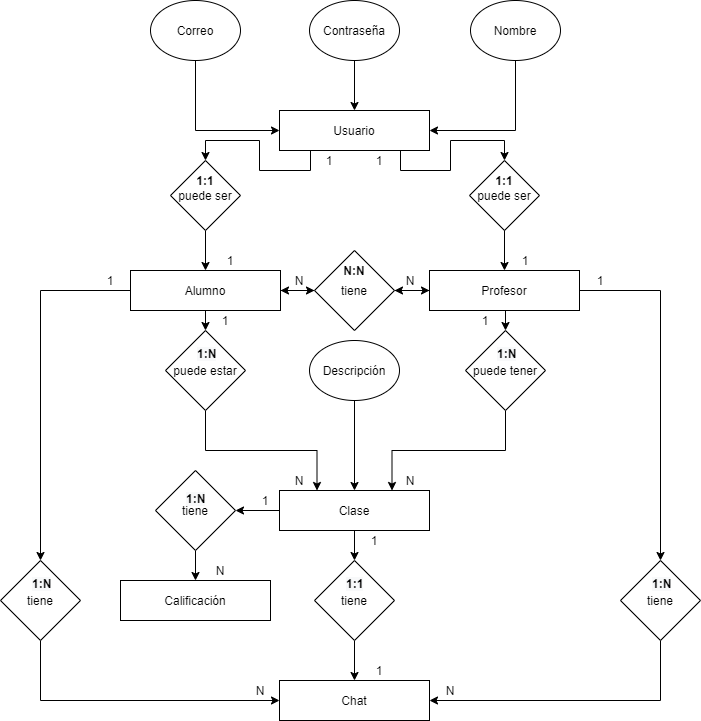

The diagram above was exported from draw.io. Its source (the exported page's mxGraphModel, read from the mxfile embedded in the PNG):
<mxGraphModel dx="920" dy="447" grid="1" gridSize="10" guides="1" tooltips="1" connect="1" arrows="1" fold="1" page="1" pageScale="1" pageWidth="827" pageHeight="1169" math="0" shadow="0">
  <root>
    <mxCell id="0" />
    <mxCell id="1" parent="0" />
    <mxCell id="B7x4zJ04iLS6QqAHrwyM-24" style="edgeStyle=orthogonalEdgeStyle;rounded=0;orthogonalLoop=1;jettySize=auto;html=1;exitX=0.5;exitY=1;exitDx=0;exitDy=0;" edge="1" parent="1" source="TrscLkBI49QnJYv_UjS4-1" target="B7x4zJ04iLS6QqAHrwyM-22">
      <mxGeometry relative="1" as="geometry">
        <Array as="points">
          <mxPoint x="370" y="190" />
          <mxPoint x="370" y="210" />
          <mxPoint x="319" y="210" />
          <mxPoint x="319" y="180" />
          <mxPoint x="265" y="180" />
        </Array>
      </mxGeometry>
    </mxCell>
    <mxCell id="B7x4zJ04iLS6QqAHrwyM-25" style="edgeStyle=orthogonalEdgeStyle;rounded=0;orthogonalLoop=1;jettySize=auto;html=1;exitX=0.5;exitY=1;exitDx=0;exitDy=0;entryX=0.5;entryY=0;entryDx=0;entryDy=0;" edge="1" parent="1" source="TrscLkBI49QnJYv_UjS4-1" target="B7x4zJ04iLS6QqAHrwyM-23">
      <mxGeometry relative="1" as="geometry">
        <Array as="points">
          <mxPoint x="460" y="190" />
          <mxPoint x="460" y="210" />
          <mxPoint x="510" y="210" />
          <mxPoint x="510" y="180" />
          <mxPoint x="564" y="180" />
        </Array>
      </mxGeometry>
    </mxCell>
    <mxCell id="TrscLkBI49QnJYv_UjS4-1" value="Usuario" style="rounded=0;whiteSpace=wrap;html=1;rotation=0;" parent="1" vertex="1">
      <mxGeometry x="339" y="150" width="150" height="40" as="geometry" />
    </mxCell>
    <mxCell id="B7x4zJ04iLS6QqAHrwyM-28" style="edgeStyle=orthogonalEdgeStyle;rounded=0;orthogonalLoop=1;jettySize=auto;html=1;exitX=0.5;exitY=1;exitDx=0;exitDy=0;entryX=0.5;entryY=0;entryDx=0;entryDy=0;" edge="1" parent="1" source="B7x4zJ04iLS6QqAHrwyM-5" target="B7x4zJ04iLS6QqAHrwyM-13">
      <mxGeometry relative="1" as="geometry" />
    </mxCell>
    <mxCell id="B7x4zJ04iLS6QqAHrwyM-40" style="edgeStyle=orthogonalEdgeStyle;rounded=0;orthogonalLoop=1;jettySize=auto;html=1;entryX=0.5;entryY=0;entryDx=0;entryDy=0;" edge="1" parent="1" source="B7x4zJ04iLS6QqAHrwyM-5" target="B7x4zJ04iLS6QqAHrwyM-39">
      <mxGeometry relative="1" as="geometry" />
    </mxCell>
    <mxCell id="B7x4zJ04iLS6QqAHrwyM-45" style="edgeStyle=orthogonalEdgeStyle;rounded=0;orthogonalLoop=1;jettySize=auto;html=1;exitX=1;exitY=0.5;exitDx=0;exitDy=0;entryX=0;entryY=0.5;entryDx=0;entryDy=0;" edge="1" parent="1" source="B7x4zJ04iLS6QqAHrwyM-5" target="B7x4zJ04iLS6QqAHrwyM-43">
      <mxGeometry relative="1" as="geometry" />
    </mxCell>
    <mxCell id="B7x4zJ04iLS6QqAHrwyM-5" value="Alumno" style="rounded=0;whiteSpace=wrap;html=1;rotation=0;" vertex="1" parent="1">
      <mxGeometry x="190" y="310" width="150" height="40" as="geometry" />
    </mxCell>
    <mxCell id="B7x4zJ04iLS6QqAHrwyM-30" style="edgeStyle=orthogonalEdgeStyle;rounded=0;orthogonalLoop=1;jettySize=auto;html=1;exitX=0.5;exitY=1;exitDx=0;exitDy=0;entryX=0.5;entryY=0;entryDx=0;entryDy=0;" edge="1" parent="1" source="B7x4zJ04iLS6QqAHrwyM-6" target="B7x4zJ04iLS6QqAHrwyM-12">
      <mxGeometry relative="1" as="geometry" />
    </mxCell>
    <mxCell id="B7x4zJ04iLS6QqAHrwyM-37" style="edgeStyle=orthogonalEdgeStyle;rounded=0;orthogonalLoop=1;jettySize=auto;html=1;exitX=1;exitY=0.5;exitDx=0;exitDy=0;entryX=0.5;entryY=0;entryDx=0;entryDy=0;" edge="1" parent="1" source="B7x4zJ04iLS6QqAHrwyM-6" target="B7x4zJ04iLS6QqAHrwyM-38">
      <mxGeometry relative="1" as="geometry">
        <mxPoint x="730" y="700" as="targetPoint" />
      </mxGeometry>
    </mxCell>
    <mxCell id="B7x4zJ04iLS6QqAHrwyM-46" style="edgeStyle=orthogonalEdgeStyle;rounded=0;orthogonalLoop=1;jettySize=auto;html=1;exitX=0;exitY=0.5;exitDx=0;exitDy=0;entryX=1;entryY=0.5;entryDx=0;entryDy=0;" edge="1" parent="1" source="B7x4zJ04iLS6QqAHrwyM-6" target="B7x4zJ04iLS6QqAHrwyM-43">
      <mxGeometry relative="1" as="geometry" />
    </mxCell>
    <mxCell id="B7x4zJ04iLS6QqAHrwyM-6" value="Profesor" style="rounded=0;whiteSpace=wrap;html=1;rotation=0;" vertex="1" parent="1">
      <mxGeometry x="489" y="310" width="150" height="40" as="geometry" />
    </mxCell>
    <mxCell id="B7x4zJ04iLS6QqAHrwyM-35" style="edgeStyle=orthogonalEdgeStyle;rounded=0;orthogonalLoop=1;jettySize=auto;html=1;entryX=0.5;entryY=0;entryDx=0;entryDy=0;" edge="1" parent="1" source="B7x4zJ04iLS6QqAHrwyM-7" target="B7x4zJ04iLS6QqAHrwyM-10">
      <mxGeometry relative="1" as="geometry" />
    </mxCell>
    <mxCell id="B7x4zJ04iLS6QqAHrwyM-51" style="edgeStyle=orthogonalEdgeStyle;rounded=0;orthogonalLoop=1;jettySize=auto;html=1;exitX=0;exitY=0.5;exitDx=0;exitDy=0;entryX=1;entryY=0.5;entryDx=0;entryDy=0;" edge="1" parent="1" source="B7x4zJ04iLS6QqAHrwyM-7" target="B7x4zJ04iLS6QqAHrwyM-48">
      <mxGeometry relative="1" as="geometry" />
    </mxCell>
    <mxCell id="B7x4zJ04iLS6QqAHrwyM-7" value="Clase" style="rounded=0;whiteSpace=wrap;html=1;rotation=0;" vertex="1" parent="1">
      <mxGeometry x="339" y="530" width="150" height="40" as="geometry" />
    </mxCell>
    <mxCell id="B7x4zJ04iLS6QqAHrwyM-8" value="Chat" style="rounded=0;whiteSpace=wrap;html=1;rotation=0;" vertex="1" parent="1">
      <mxGeometry x="339" y="720" width="150" height="40" as="geometry" />
    </mxCell>
    <mxCell id="B7x4zJ04iLS6QqAHrwyM-9" value="Calificación" style="rounded=0;whiteSpace=wrap;html=1;rotation=0;" vertex="1" parent="1">
      <mxGeometry x="180" y="620" width="150" height="40" as="geometry" />
    </mxCell>
    <mxCell id="B7x4zJ04iLS6QqAHrwyM-36" style="edgeStyle=orthogonalEdgeStyle;rounded=0;orthogonalLoop=1;jettySize=auto;html=1;exitX=0.5;exitY=1;exitDx=0;exitDy=0;entryX=0.5;entryY=0;entryDx=0;entryDy=0;" edge="1" parent="1" source="B7x4zJ04iLS6QqAHrwyM-10" target="B7x4zJ04iLS6QqAHrwyM-8">
      <mxGeometry relative="1" as="geometry" />
    </mxCell>
    <mxCell id="B7x4zJ04iLS6QqAHrwyM-10" value="tiene" style="rhombus;whiteSpace=wrap;html=1;" vertex="1" parent="1">
      <mxGeometry x="374" y="600" width="80" height="80" as="geometry" />
    </mxCell>
    <mxCell id="B7x4zJ04iLS6QqAHrwyM-33" style="edgeStyle=orthogonalEdgeStyle;rounded=0;orthogonalLoop=1;jettySize=auto;html=1;exitX=0.5;exitY=1;exitDx=0;exitDy=0;entryX=0.75;entryY=0;entryDx=0;entryDy=0;" edge="1" parent="1" source="B7x4zJ04iLS6QqAHrwyM-12" target="B7x4zJ04iLS6QqAHrwyM-7">
      <mxGeometry relative="1" as="geometry" />
    </mxCell>
    <mxCell id="B7x4zJ04iLS6QqAHrwyM-12" value="puede tener" style="rhombus;whiteSpace=wrap;html=1;" vertex="1" parent="1">
      <mxGeometry x="525" y="370" width="80" height="80" as="geometry" />
    </mxCell>
    <mxCell id="B7x4zJ04iLS6QqAHrwyM-29" style="edgeStyle=orthogonalEdgeStyle;rounded=0;orthogonalLoop=1;jettySize=auto;html=1;exitX=0.5;exitY=1;exitDx=0;exitDy=0;entryX=0.25;entryY=0;entryDx=0;entryDy=0;" edge="1" parent="1" source="B7x4zJ04iLS6QqAHrwyM-13" target="B7x4zJ04iLS6QqAHrwyM-7">
      <mxGeometry relative="1" as="geometry">
        <mxPoint x="414" y="500" as="targetPoint" />
      </mxGeometry>
    </mxCell>
    <mxCell id="B7x4zJ04iLS6QqAHrwyM-13" value="puede estar" style="rhombus;whiteSpace=wrap;html=1;" vertex="1" parent="1">
      <mxGeometry x="225" y="370" width="80" height="80" as="geometry" />
    </mxCell>
    <mxCell id="B7x4zJ04iLS6QqAHrwyM-21" style="edgeStyle=orthogonalEdgeStyle;rounded=0;orthogonalLoop=1;jettySize=auto;html=1;exitX=0.5;exitY=1;exitDx=0;exitDy=0;entryX=0;entryY=0.5;entryDx=0;entryDy=0;" edge="1" parent="1" source="B7x4zJ04iLS6QqAHrwyM-14" target="TrscLkBI49QnJYv_UjS4-1">
      <mxGeometry relative="1" as="geometry">
        <mxPoint x="164.42857142857156" y="150" as="targetPoint" />
      </mxGeometry>
    </mxCell>
    <mxCell id="B7x4zJ04iLS6QqAHrwyM-14" value="Correo" style="ellipse;whiteSpace=wrap;html=1;" vertex="1" parent="1">
      <mxGeometry x="210" y="40" width="90" height="60" as="geometry" />
    </mxCell>
    <mxCell id="B7x4zJ04iLS6QqAHrwyM-20" style="edgeStyle=orthogonalEdgeStyle;rounded=0;orthogonalLoop=1;jettySize=auto;html=1;exitX=0.5;exitY=1;exitDx=0;exitDy=0;entryX=0.5;entryY=0;entryDx=0;entryDy=0;" edge="1" parent="1" source="B7x4zJ04iLS6QqAHrwyM-15" target="TrscLkBI49QnJYv_UjS4-1">
      <mxGeometry relative="1" as="geometry" />
    </mxCell>
    <mxCell id="B7x4zJ04iLS6QqAHrwyM-15" value="Contraseña" style="ellipse;whiteSpace=wrap;html=1;" vertex="1" parent="1">
      <mxGeometry x="369" y="40" width="90" height="60" as="geometry" />
    </mxCell>
    <mxCell id="B7x4zJ04iLS6QqAHrwyM-19" style="edgeStyle=orthogonalEdgeStyle;rounded=0;orthogonalLoop=1;jettySize=auto;html=1;exitX=0.5;exitY=1;exitDx=0;exitDy=0;entryX=1;entryY=0.5;entryDx=0;entryDy=0;" edge="1" parent="1" source="B7x4zJ04iLS6QqAHrwyM-16" target="TrscLkBI49QnJYv_UjS4-1">
      <mxGeometry relative="1" as="geometry">
        <mxPoint x="444" y="150" as="targetPoint" />
      </mxGeometry>
    </mxCell>
    <mxCell id="B7x4zJ04iLS6QqAHrwyM-16" value="Nombre" style="ellipse;whiteSpace=wrap;html=1;" vertex="1" parent="1">
      <mxGeometry x="530" y="40" width="90" height="60" as="geometry" />
    </mxCell>
    <mxCell id="B7x4zJ04iLS6QqAHrwyM-34" style="edgeStyle=orthogonalEdgeStyle;rounded=0;orthogonalLoop=1;jettySize=auto;html=1;entryX=0.5;entryY=0;entryDx=0;entryDy=0;" edge="1" parent="1" source="B7x4zJ04iLS6QqAHrwyM-17" target="B7x4zJ04iLS6QqAHrwyM-7">
      <mxGeometry relative="1" as="geometry" />
    </mxCell>
    <mxCell id="B7x4zJ04iLS6QqAHrwyM-17" value="Descripción" style="ellipse;whiteSpace=wrap;html=1;" vertex="1" parent="1">
      <mxGeometry x="369" y="380" width="90" height="60" as="geometry" />
    </mxCell>
    <mxCell id="B7x4zJ04iLS6QqAHrwyM-26" style="edgeStyle=orthogonalEdgeStyle;rounded=0;orthogonalLoop=1;jettySize=auto;html=1;exitX=0.5;exitY=1;exitDx=0;exitDy=0;entryX=0.5;entryY=0;entryDx=0;entryDy=0;" edge="1" parent="1" source="B7x4zJ04iLS6QqAHrwyM-22" target="B7x4zJ04iLS6QqAHrwyM-5">
      <mxGeometry relative="1" as="geometry" />
    </mxCell>
    <mxCell id="B7x4zJ04iLS6QqAHrwyM-22" value="puede ser" style="rhombus;whiteSpace=wrap;html=1;" vertex="1" parent="1">
      <mxGeometry x="230" y="200" width="70" height="70" as="geometry" />
    </mxCell>
    <mxCell id="B7x4zJ04iLS6QqAHrwyM-27" style="edgeStyle=orthogonalEdgeStyle;rounded=0;orthogonalLoop=1;jettySize=auto;html=1;exitX=0.5;exitY=1;exitDx=0;exitDy=0;entryX=0.5;entryY=0;entryDx=0;entryDy=0;" edge="1" parent="1" source="B7x4zJ04iLS6QqAHrwyM-23" target="B7x4zJ04iLS6QqAHrwyM-6">
      <mxGeometry relative="1" as="geometry" />
    </mxCell>
    <mxCell id="B7x4zJ04iLS6QqAHrwyM-23" value="puede ser" style="rhombus;whiteSpace=wrap;html=1;" vertex="1" parent="1">
      <mxGeometry x="529" y="200" width="70" height="70" as="geometry" />
    </mxCell>
    <mxCell id="B7x4zJ04iLS6QqAHrwyM-41" style="edgeStyle=orthogonalEdgeStyle;rounded=0;orthogonalLoop=1;jettySize=auto;html=1;exitX=0.5;exitY=1;exitDx=0;exitDy=0;entryX=1;entryY=0.5;entryDx=0;entryDy=0;" edge="1" parent="1" source="B7x4zJ04iLS6QqAHrwyM-38" target="B7x4zJ04iLS6QqAHrwyM-8">
      <mxGeometry relative="1" as="geometry">
        <mxPoint x="720.1428571428573" y="750" as="targetPoint" />
      </mxGeometry>
    </mxCell>
    <mxCell id="B7x4zJ04iLS6QqAHrwyM-38" value="tiene" style="rhombus;whiteSpace=wrap;html=1;" vertex="1" parent="1">
      <mxGeometry x="680" y="600" width="80" height="80" as="geometry" />
    </mxCell>
    <mxCell id="B7x4zJ04iLS6QqAHrwyM-42" style="edgeStyle=orthogonalEdgeStyle;rounded=0;orthogonalLoop=1;jettySize=auto;html=1;exitX=0.5;exitY=1;exitDx=0;exitDy=0;entryX=0;entryY=0.5;entryDx=0;entryDy=0;" edge="1" parent="1" source="B7x4zJ04iLS6QqAHrwyM-39" target="B7x4zJ04iLS6QqAHrwyM-8">
      <mxGeometry relative="1" as="geometry" />
    </mxCell>
    <mxCell id="B7x4zJ04iLS6QqAHrwyM-39" value="tiene" style="rhombus;whiteSpace=wrap;html=1;" vertex="1" parent="1">
      <mxGeometry x="60" y="600" width="80" height="80" as="geometry" />
    </mxCell>
    <mxCell id="B7x4zJ04iLS6QqAHrwyM-44" style="edgeStyle=orthogonalEdgeStyle;rounded=0;orthogonalLoop=1;jettySize=auto;html=1;exitX=1;exitY=0.5;exitDx=0;exitDy=0;entryX=0;entryY=0.5;entryDx=0;entryDy=0;" edge="1" parent="1" source="B7x4zJ04iLS6QqAHrwyM-43" target="B7x4zJ04iLS6QqAHrwyM-6">
      <mxGeometry relative="1" as="geometry" />
    </mxCell>
    <mxCell id="B7x4zJ04iLS6QqAHrwyM-47" style="edgeStyle=orthogonalEdgeStyle;rounded=0;orthogonalLoop=1;jettySize=auto;html=1;exitX=0;exitY=0.5;exitDx=0;exitDy=0;entryX=1;entryY=0.5;entryDx=0;entryDy=0;" edge="1" parent="1" source="B7x4zJ04iLS6QqAHrwyM-43" target="B7x4zJ04iLS6QqAHrwyM-5">
      <mxGeometry relative="1" as="geometry" />
    </mxCell>
    <mxCell id="B7x4zJ04iLS6QqAHrwyM-43" value="tiene" style="rhombus;whiteSpace=wrap;html=1;" vertex="1" parent="1">
      <mxGeometry x="374" y="290" width="80" height="80" as="geometry" />
    </mxCell>
    <mxCell id="B7x4zJ04iLS6QqAHrwyM-49" style="edgeStyle=orthogonalEdgeStyle;rounded=0;orthogonalLoop=1;jettySize=auto;html=1;entryX=0.5;entryY=0;entryDx=0;entryDy=0;" edge="1" parent="1" source="B7x4zJ04iLS6QqAHrwyM-48" target="B7x4zJ04iLS6QqAHrwyM-9">
      <mxGeometry relative="1" as="geometry" />
    </mxCell>
    <mxCell id="B7x4zJ04iLS6QqAHrwyM-48" value="tiene" style="rhombus;whiteSpace=wrap;html=1;" vertex="1" parent="1">
      <mxGeometry x="215" y="510" width="80" height="80" as="geometry" />
    </mxCell>
    <mxCell id="B7x4zJ04iLS6QqAHrwyM-52" value="1" style="text;html=1;strokeColor=none;fillColor=none;align=center;verticalAlign=middle;whiteSpace=wrap;rounded=0;" vertex="1" parent="1">
      <mxGeometry x="150" y="310" width="40" height="20" as="geometry" />
    </mxCell>
    <mxCell id="B7x4zJ04iLS6QqAHrwyM-53" value="N" style="text;html=1;strokeColor=none;fillColor=none;align=center;verticalAlign=middle;whiteSpace=wrap;rounded=0;" vertex="1" parent="1">
      <mxGeometry x="300" y="720" width="40" height="20" as="geometry" />
    </mxCell>
    <mxCell id="B7x4zJ04iLS6QqAHrwyM-54" value="N" style="text;html=1;strokeColor=none;fillColor=none;align=center;verticalAlign=middle;whiteSpace=wrap;rounded=0;" vertex="1" parent="1">
      <mxGeometry x="490" y="720" width="40" height="20" as="geometry" />
    </mxCell>
    <mxCell id="B7x4zJ04iLS6QqAHrwyM-55" value="1" style="text;html=1;strokeColor=none;fillColor=none;align=center;verticalAlign=middle;whiteSpace=wrap;rounded=0;" vertex="1" parent="1">
      <mxGeometry x="640" y="310" width="40" height="20" as="geometry" />
    </mxCell>
    <mxCell id="B7x4zJ04iLS6QqAHrwyM-56" value="N" style="text;html=1;strokeColor=none;fillColor=none;align=center;verticalAlign=middle;whiteSpace=wrap;rounded=0;" vertex="1" parent="1">
      <mxGeometry x="339" y="310" width="40" height="20" as="geometry" />
    </mxCell>
    <mxCell id="B7x4zJ04iLS6QqAHrwyM-57" value="N" style="text;html=1;strokeColor=none;fillColor=none;align=center;verticalAlign=middle;whiteSpace=wrap;rounded=0;" vertex="1" parent="1">
      <mxGeometry x="450" y="310" width="40" height="20" as="geometry" />
    </mxCell>
    <mxCell id="B7x4zJ04iLS6QqAHrwyM-58" value="1" style="text;html=1;strokeColor=none;fillColor=none;align=center;verticalAlign=middle;whiteSpace=wrap;rounded=0;" vertex="1" parent="1">
      <mxGeometry x="270" y="290" width="40" height="20" as="geometry" />
    </mxCell>
    <mxCell id="B7x4zJ04iLS6QqAHrwyM-59" value="1" style="text;html=1;strokeColor=none;fillColor=none;align=center;verticalAlign=middle;whiteSpace=wrap;rounded=0;" vertex="1" parent="1">
      <mxGeometry x="565" y="290" width="40" height="20" as="geometry" />
    </mxCell>
    <mxCell id="B7x4zJ04iLS6QqAHrwyM-61" value="1" style="text;html=1;strokeColor=none;fillColor=none;align=center;verticalAlign=middle;whiteSpace=wrap;rounded=0;" vertex="1" parent="1">
      <mxGeometry x="369" y="190" width="40" height="20" as="geometry" />
    </mxCell>
    <mxCell id="B7x4zJ04iLS6QqAHrwyM-62" value="1" style="text;html=1;strokeColor=none;fillColor=none;align=center;verticalAlign=middle;whiteSpace=wrap;rounded=0;" vertex="1" parent="1">
      <mxGeometry x="419" y="190" width="40" height="20" as="geometry" />
    </mxCell>
    <mxCell id="B7x4zJ04iLS6QqAHrwyM-63" value="N" style="text;html=1;strokeColor=none;fillColor=none;align=center;verticalAlign=middle;whiteSpace=wrap;rounded=0;" vertex="1" parent="1">
      <mxGeometry x="450" y="510" width="40" height="20" as="geometry" />
    </mxCell>
    <mxCell id="B7x4zJ04iLS6QqAHrwyM-64" value="N" style="text;html=1;strokeColor=none;fillColor=none;align=center;verticalAlign=middle;whiteSpace=wrap;rounded=0;" vertex="1" parent="1">
      <mxGeometry x="339" y="510" width="40" height="20" as="geometry" />
    </mxCell>
    <mxCell id="B7x4zJ04iLS6QqAHrwyM-65" value="1" style="text;html=1;strokeColor=none;fillColor=none;align=center;verticalAlign=middle;whiteSpace=wrap;rounded=0;" vertex="1" parent="1">
      <mxGeometry x="305" y="530" width="40" height="20" as="geometry" />
    </mxCell>
    <mxCell id="B7x4zJ04iLS6QqAHrwyM-66" value="N" style="text;html=1;strokeColor=none;fillColor=none;align=center;verticalAlign=middle;whiteSpace=wrap;rounded=0;" vertex="1" parent="1">
      <mxGeometry x="260" y="600" width="40" height="20" as="geometry" />
    </mxCell>
    <mxCell id="B7x4zJ04iLS6QqAHrwyM-67" value="1" style="text;html=1;strokeColor=none;fillColor=none;align=center;verticalAlign=middle;whiteSpace=wrap;rounded=0;" vertex="1" parent="1">
      <mxGeometry x="414" y="570" width="40" height="20" as="geometry" />
    </mxCell>
    <mxCell id="B7x4zJ04iLS6QqAHrwyM-68" value="1" style="text;html=1;strokeColor=none;fillColor=none;align=center;verticalAlign=middle;whiteSpace=wrap;rounded=0;" vertex="1" parent="1">
      <mxGeometry x="419" y="700" width="40" height="20" as="geometry" />
    </mxCell>
    <mxCell id="B7x4zJ04iLS6QqAHrwyM-69" value="1" style="text;html=1;strokeColor=none;fillColor=none;align=center;verticalAlign=middle;whiteSpace=wrap;rounded=0;" vertex="1" parent="1">
      <mxGeometry x="265" y="350" width="40" height="20" as="geometry" />
    </mxCell>
    <mxCell id="B7x4zJ04iLS6QqAHrwyM-70" value="1" style="text;html=1;strokeColor=none;fillColor=none;align=center;verticalAlign=middle;whiteSpace=wrap;rounded=0;" vertex="1" parent="1">
      <mxGeometry x="525" y="350" width="40" height="20" as="geometry" />
    </mxCell>
    <mxCell id="B7x4zJ04iLS6QqAHrwyM-71" value="&lt;b&gt;1:1&lt;/b&gt;" style="text;html=1;strokeColor=none;fillColor=none;align=center;verticalAlign=middle;whiteSpace=wrap;rounded=0;" vertex="1" parent="1">
      <mxGeometry x="245" y="210" width="40" height="20" as="geometry" />
    </mxCell>
    <mxCell id="B7x4zJ04iLS6QqAHrwyM-72" value="&lt;b&gt;1:1&lt;/b&gt;" style="text;html=1;strokeColor=none;fillColor=none;align=center;verticalAlign=middle;whiteSpace=wrap;rounded=0;" vertex="1" parent="1">
      <mxGeometry x="544" y="210" width="40" height="20" as="geometry" />
    </mxCell>
    <mxCell id="B7x4zJ04iLS6QqAHrwyM-73" value="&lt;b&gt;N:N&lt;/b&gt;" style="text;html=1;strokeColor=none;fillColor=none;align=center;verticalAlign=middle;whiteSpace=wrap;rounded=0;" vertex="1" parent="1">
      <mxGeometry x="394" y="300" width="40" height="20" as="geometry" />
    </mxCell>
    <mxCell id="B7x4zJ04iLS6QqAHrwyM-74" value="&lt;b style=&quot;color: rgb(0 , 0 , 0) ; font-family: &amp;#34;helvetica&amp;#34; ; font-size: 12px ; font-style: normal ; letter-spacing: normal ; text-align: center ; text-indent: 0px ; text-transform: none ; word-spacing: 0px ; background-color: rgb(248 , 249 , 250)&quot;&gt;1:N&lt;/b&gt;" style="text;whiteSpace=wrap;html=1;" vertex="1" parent="1">
      <mxGeometry x="255" y="380" width="40" height="30" as="geometry" />
    </mxCell>
    <mxCell id="B7x4zJ04iLS6QqAHrwyM-75" value="&lt;b style=&quot;color: rgb(0 , 0 , 0) ; font-family: &amp;#34;helvetica&amp;#34; ; font-size: 12px ; font-style: normal ; letter-spacing: normal ; text-align: center ; text-indent: 0px ; text-transform: none ; word-spacing: 0px ; background-color: rgb(248 , 249 , 250)&quot;&gt;1:N&lt;/b&gt;" style="text;whiteSpace=wrap;html=1;" vertex="1" parent="1">
      <mxGeometry x="555" y="380" width="40" height="30" as="geometry" />
    </mxCell>
    <mxCell id="B7x4zJ04iLS6QqAHrwyM-76" value="&lt;b style=&quot;color: rgb(0, 0, 0); font-family: helvetica; font-size: 12px; font-style: normal; letter-spacing: normal; text-align: center; text-indent: 0px; text-transform: none; word-spacing: 0px; background-color: rgb(248, 249, 250);&quot;&gt;1:1&lt;/b&gt;" style="text;whiteSpace=wrap;html=1;" vertex="1" parent="1">
      <mxGeometry x="403.5" y="610" width="21" height="30" as="geometry" />
    </mxCell>
    <mxCell id="B7x4zJ04iLS6QqAHrwyM-77" value="&lt;b style=&quot;color: rgb(0 , 0 , 0) ; font-family: &amp;#34;helvetica&amp;#34; ; font-size: 12px ; font-style: normal ; letter-spacing: normal ; text-align: center ; text-indent: 0px ; text-transform: none ; word-spacing: 0px ; background-color: rgb(248 , 249 , 250)&quot;&gt;1:N&lt;/b&gt;" style="text;whiteSpace=wrap;html=1;" vertex="1" parent="1">
      <mxGeometry x="244" y="525" width="21" height="30" as="geometry" />
    </mxCell>
    <mxCell id="B7x4zJ04iLS6QqAHrwyM-78" value="&lt;b style=&quot;color: rgb(0 , 0 , 0) ; font-family: &amp;#34;helvetica&amp;#34; ; font-size: 12px ; font-style: normal ; letter-spacing: normal ; text-align: center ; text-indent: 0px ; text-transform: none ; word-spacing: 0px ; background-color: rgb(248 , 249 , 250)&quot;&gt;1:N&lt;/b&gt;" style="text;whiteSpace=wrap;html=1;" vertex="1" parent="1">
      <mxGeometry x="89.5" y="610" width="21" height="30" as="geometry" />
    </mxCell>
    <mxCell id="B7x4zJ04iLS6QqAHrwyM-79" value="&lt;b style=&quot;color: rgb(0 , 0 , 0) ; font-family: &amp;#34;helvetica&amp;#34; ; font-size: 12px ; font-style: normal ; letter-spacing: normal ; text-align: center ; text-indent: 0px ; text-transform: none ; word-spacing: 0px ; background-color: rgb(248 , 249 , 250)&quot;&gt;1:N&lt;/b&gt;" style="text;whiteSpace=wrap;html=1;" vertex="1" parent="1">
      <mxGeometry x="709.5" y="610" width="21" height="30" as="geometry" />
    </mxCell>
  </root>
</mxGraphModel>